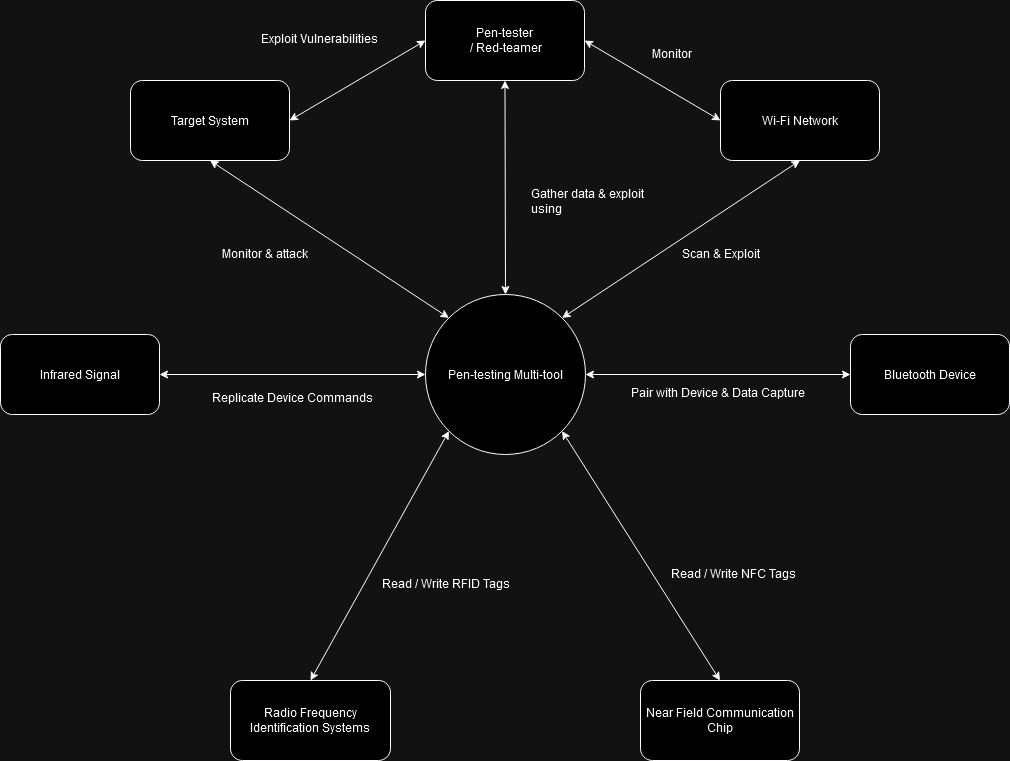

The diagram above was exported from draw.io. Its source (the exported page's mxGraphModel, read from the mxfile embedded in the PNG):
<mxGraphModel dx="1687" dy="887" grid="1" gridSize="10" guides="1" tooltips="1" connect="1" arrows="1" fold="1" page="1" pageScale="1" pageWidth="1169" pageHeight="827" math="0" shadow="0">
  <root>
    <mxCell id="0" />
    <mxCell id="1" parent="0" />
    <mxCell id="_EQhzq1nEWa3m_hh47k0-1" value="Pen-testing Multi-tool" style="ellipse;whiteSpace=wrap;html=1;aspect=fixed;" vertex="1" parent="1">
      <mxGeometry x="505" y="334" width="160" height="160" as="geometry" />
    </mxCell>
    <mxCell id="_EQhzq1nEWa3m_hh47k0-2" value="&lt;div&gt;Pen-tester&lt;/div&gt;&amp;nbsp;/ Red-teamer" style="rounded=1;whiteSpace=wrap;html=1;" vertex="1" parent="1">
      <mxGeometry x="505" y="40" width="159" height="80" as="geometry" />
    </mxCell>
    <mxCell id="_EQhzq1nEWa3m_hh47k0-3" value="Wi-Fi Network" style="rounded=1;whiteSpace=wrap;html=1;" vertex="1" parent="1">
      <mxGeometry x="800" y="120" width="159" height="80" as="geometry" />
    </mxCell>
    <mxCell id="_EQhzq1nEWa3m_hh47k0-4" value="Bluetooth Device" style="rounded=1;whiteSpace=wrap;html=1;" vertex="1" parent="1">
      <mxGeometry x="930" y="374" width="159" height="80" as="geometry" />
    </mxCell>
    <mxCell id="_EQhzq1nEWa3m_hh47k0-5" value="Near Field Communication Chip" style="rounded=1;whiteSpace=wrap;html=1;" vertex="1" parent="1">
      <mxGeometry x="720" y="720" width="159" height="80" as="geometry" />
    </mxCell>
    <mxCell id="_EQhzq1nEWa3m_hh47k0-6" value="Radio Frequency Identification Systems" style="rounded=1;whiteSpace=wrap;html=1;" vertex="1" parent="1">
      <mxGeometry x="310" y="720" width="160" height="80" as="geometry" />
    </mxCell>
    <mxCell id="_EQhzq1nEWa3m_hh47k0-7" value="Infrared Signal" style="rounded=1;whiteSpace=wrap;html=1;" vertex="1" parent="1">
      <mxGeometry x="80" y="374" width="159" height="80" as="geometry" />
    </mxCell>
    <mxCell id="_EQhzq1nEWa3m_hh47k0-10" value="Read / Write NFC Tags" style="text;whiteSpace=wrap;html=1;" vertex="1" parent="1">
      <mxGeometry x="749" y="600" width="130" height="20" as="geometry" />
    </mxCell>
    <mxCell id="_EQhzq1nEWa3m_hh47k0-14" value="Target System" style="rounded=1;whiteSpace=wrap;html=1;" vertex="1" parent="1">
      <mxGeometry x="210" y="120" width="159" height="80" as="geometry" />
    </mxCell>
    <mxCell id="_EQhzq1nEWa3m_hh47k0-20" value="Replicate Device Commands" style="text;whiteSpace=wrap;html=1;" vertex="1" parent="1">
      <mxGeometry x="290" y="424" width="170" height="30" as="geometry" />
    </mxCell>
    <mxCell id="_EQhzq1nEWa3m_hh47k0-22" value="Read / Write RFID Tags" style="text;whiteSpace=wrap;html=1;" vertex="1" parent="1">
      <mxGeometry x="460" y="610" width="160" height="40" as="geometry" />
    </mxCell>
    <mxCell id="_EQhzq1nEWa3m_hh47k0-24" value="" style="endArrow=classic;startArrow=classic;html=1;rounded=0;entryX=1;entryY=0.5;entryDx=0;entryDy=0;exitX=0;exitY=0.5;exitDx=0;exitDy=0;" edge="1" parent="1" source="_EQhzq1nEWa3m_hh47k0-1" target="_EQhzq1nEWa3m_hh47k0-7">
      <mxGeometry width="50" height="50" relative="1" as="geometry">
        <mxPoint x="550" y="450" as="sourcePoint" />
        <mxPoint x="600" y="400" as="targetPoint" />
      </mxGeometry>
    </mxCell>
    <mxCell id="_EQhzq1nEWa3m_hh47k0-25" value="" style="endArrow=classic;startArrow=classic;html=1;rounded=0;entryX=0.5;entryY=0;entryDx=0;entryDy=0;exitX=0;exitY=1;exitDx=0;exitDy=0;" edge="1" parent="1" source="_EQhzq1nEWa3m_hh47k0-1" target="_EQhzq1nEWa3m_hh47k0-6">
      <mxGeometry width="50" height="50" relative="1" as="geometry">
        <mxPoint x="515" y="424" as="sourcePoint" />
        <mxPoint x="249" y="424" as="targetPoint" />
      </mxGeometry>
    </mxCell>
    <mxCell id="_EQhzq1nEWa3m_hh47k0-26" value="" style="endArrow=classic;startArrow=classic;html=1;rounded=0;entryX=1;entryY=1;entryDx=0;entryDy=0;exitX=0.5;exitY=0;exitDx=0;exitDy=0;" edge="1" parent="1" source="_EQhzq1nEWa3m_hh47k0-5" target="_EQhzq1nEWa3m_hh47k0-1">
      <mxGeometry width="50" height="50" relative="1" as="geometry">
        <mxPoint x="525" y="434" as="sourcePoint" />
        <mxPoint x="259" y="434" as="targetPoint" />
      </mxGeometry>
    </mxCell>
    <mxCell id="_EQhzq1nEWa3m_hh47k0-27" value="" style="endArrow=classic;startArrow=classic;html=1;rounded=0;entryX=1;entryY=0.5;entryDx=0;entryDy=0;exitX=0;exitY=0.5;exitDx=0;exitDy=0;" edge="1" parent="1" source="_EQhzq1nEWa3m_hh47k0-4" target="_EQhzq1nEWa3m_hh47k0-1">
      <mxGeometry width="50" height="50" relative="1" as="geometry">
        <mxPoint x="535" y="444" as="sourcePoint" />
        <mxPoint x="269" y="444" as="targetPoint" />
      </mxGeometry>
    </mxCell>
    <mxCell id="_EQhzq1nEWa3m_hh47k0-28" value="" style="endArrow=classic;startArrow=classic;html=1;rounded=0;entryX=0.5;entryY=1;entryDx=0;entryDy=0;exitX=0;exitY=0;exitDx=0;exitDy=0;" edge="1" parent="1" source="_EQhzq1nEWa3m_hh47k0-1" target="_EQhzq1nEWa3m_hh47k0-14">
      <mxGeometry width="50" height="50" relative="1" as="geometry">
        <mxPoint x="515" y="424" as="sourcePoint" />
        <mxPoint x="249" y="424" as="targetPoint" />
      </mxGeometry>
    </mxCell>
    <mxCell id="_EQhzq1nEWa3m_hh47k0-29" value="" style="endArrow=classic;startArrow=classic;html=1;rounded=0;entryX=0.5;entryY=0;entryDx=0;entryDy=0;exitX=0.5;exitY=1;exitDx=0;exitDy=0;" edge="1" parent="1" source="_EQhzq1nEWa3m_hh47k0-2" target="_EQhzq1nEWa3m_hh47k0-1">
      <mxGeometry width="50" height="50" relative="1" as="geometry">
        <mxPoint x="525" y="434" as="sourcePoint" />
        <mxPoint x="259" y="434" as="targetPoint" />
      </mxGeometry>
    </mxCell>
    <mxCell id="_EQhzq1nEWa3m_hh47k0-30" value="" style="endArrow=classic;startArrow=classic;html=1;rounded=0;entryX=1;entryY=0;entryDx=0;entryDy=0;exitX=0.5;exitY=1;exitDx=0;exitDy=0;" edge="1" parent="1" source="_EQhzq1nEWa3m_hh47k0-3" target="_EQhzq1nEWa3m_hh47k0-1">
      <mxGeometry width="50" height="50" relative="1" as="geometry">
        <mxPoint x="595" y="130" as="sourcePoint" />
        <mxPoint x="595" y="344" as="targetPoint" />
      </mxGeometry>
    </mxCell>
    <mxCell id="_EQhzq1nEWa3m_hh47k0-31" value="Pair with Device &amp;amp; Data Capture" style="text;whiteSpace=wrap;html=1;" vertex="1" parent="1">
      <mxGeometry x="709.25" y="419" width="180.5" height="40" as="geometry" />
    </mxCell>
    <mxCell id="_EQhzq1nEWa3m_hh47k0-33" value="&lt;div&gt;Exploit Vulnerabilities&lt;/div&gt;" style="text;whiteSpace=wrap;html=1;" vertex="1" parent="1">
      <mxGeometry x="339" y="65" width="121" height="30" as="geometry" />
    </mxCell>
    <mxCell id="_EQhzq1nEWa3m_hh47k0-34" value="&lt;div&gt;Scan &amp;amp; Exploit&lt;/div&gt;" style="text;whiteSpace=wrap;html=1;" vertex="1" parent="1">
      <mxGeometry x="759.5" y="280" width="80" height="30" as="geometry" />
    </mxCell>
    <mxCell id="_EQhzq1nEWa3m_hh47k0-35" value="" style="endArrow=classic;startArrow=classic;html=1;rounded=0;entryX=0;entryY=0.5;entryDx=0;entryDy=0;exitX=1;exitY=0.5;exitDx=0;exitDy=0;" edge="1" parent="1" source="_EQhzq1nEWa3m_hh47k0-14" target="_EQhzq1nEWa3m_hh47k0-2">
      <mxGeometry width="50" height="50" relative="1" as="geometry">
        <mxPoint x="550" y="450" as="sourcePoint" />
        <mxPoint x="600" y="400" as="targetPoint" />
      </mxGeometry>
    </mxCell>
    <mxCell id="_EQhzq1nEWa3m_hh47k0-36" value="" style="endArrow=classic;startArrow=classic;html=1;rounded=0;entryX=1;entryY=0.5;entryDx=0;entryDy=0;exitX=0;exitY=0.5;exitDx=0;exitDy=0;" edge="1" parent="1" source="_EQhzq1nEWa3m_hh47k0-3" target="_EQhzq1nEWa3m_hh47k0-2">
      <mxGeometry width="50" height="50" relative="1" as="geometry">
        <mxPoint x="550" y="450" as="sourcePoint" />
        <mxPoint x="600" y="400" as="targetPoint" />
      </mxGeometry>
    </mxCell>
    <mxCell id="_EQhzq1nEWa3m_hh47k0-37" value="Monitor" style="text;whiteSpace=wrap;html=1;" vertex="1" parent="1">
      <mxGeometry x="730" y="80" width="121" height="30" as="geometry" />
    </mxCell>
    <mxCell id="_EQhzq1nEWa3m_hh47k0-39" value="Gather data &amp;amp; exploit using" style="text;whiteSpace=wrap;html=1;" vertex="1" parent="1">
      <mxGeometry x="609" y="220" width="121" height="30" as="geometry" />
    </mxCell>
    <mxCell id="_EQhzq1nEWa3m_hh47k0-40" value="Monitor &amp;amp; attack" style="text;whiteSpace=wrap;html=1;" vertex="1" parent="1">
      <mxGeometry x="300" y="280" width="121" height="30" as="geometry" />
    </mxCell>
  </root>
</mxGraphModel>